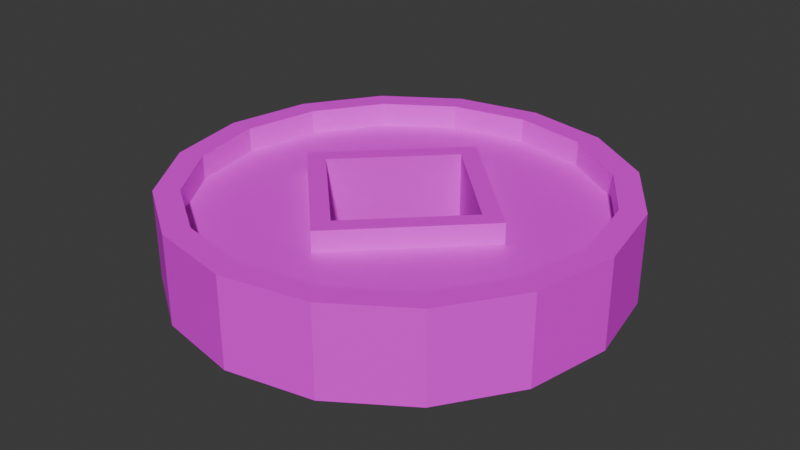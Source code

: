 # Source: props.blend  (saved by Blender 5.1.30; exported with 4.5.12 LTS)
import bpy
from mathutils import Matrix  # noqa: F401  (used for matrix-valued properties, if any)

bpy.ops.wm.read_factory_settings(use_empty=True)
scene = bpy.context.scene
scene.name = 'Scene'

# ---- collections
col_collection = bpy.data.collections.new('Collection'); scene.collection.children.link(col_collection)

# ---- images (referenced by path relative to the original .blend; pixels are not part of the script)
import os
ASSET_DIR = os.environ.get("B2B_ASSET_DIR", "")  # directory of the original .blend (textures are referenced by path, not embedded)
HERE = os.path.dirname(os.path.abspath(__file__))  # packed textures are extracted next to this script under _unpacked/

def load_image(name, relpath, width, height, colorspace="sRGB"):
    """Load a texture the original file referenced (path relative to the .blend, or extracted next to this script)."""
    p = next((c for c in (os.path.join(HERE, relpath), os.path.join(ASSET_DIR, relpath)) if relpath and os.path.exists(c)), "")
    if p:
        img = bpy.data.images.load(p, check_existing=True)
        img.name = name
    else:  # same state as the original file: an image datablock whose file is absent (Cycles renders it pink)
        img = bpy.data.images.new(name, width, height)
        img.source = "FILE"
        img.filepath = "//" + (relpath or name)
    img.colorspace_settings.name = colorspace
    return img
img_pineapple_32_3x_png = load_image('pineapple-32-3x.png', 'pineapple-32-3x.png', 1024, 1024, 'sRGB')

# ---- materials (node trees are filled in below, after node groups)
mat_material = bpy.data.materials.new('Material')
mat_material.alpha_threshold = 0.0
mat_material.use_backface_culling_lightprobe_volume = False
mat_material.roughness = 0.5
mat_material.line_color = (0.0, 0.0, 0.0, 1.0)

# ---- material node trees
mat_material.use_nodes = True; mat_material.node_tree.nodes.clear()
_N = mat_material.node_tree.nodes; _L = mat_material.node_tree.links
n0 = _N.new('ShaderNodeOutputMaterial'); n0.name = 'Material Output'; n0.location = (200, 100)
n1 = _N.new('ShaderNodeBsdfPrincipled'); n1.name = 'Principled BSDF'; n1.location = (-200, 100)
n2 = _N.new('ShaderNodeTexImage'); n2.name = 'Image Texture'; n2.location = (-660, 118)
n2.image = img_pineapple_32_3x_png
_L.new(n1.outputs[0], n0.inputs[0])
_L.new(n2.outputs[0], n1.inputs[0])
n0.is_active_output = True

# ---- world
world_world = bpy.data.worlds.new('World'); scene.world = world_world
world_world.use_nodes = True; world_world.node_tree.nodes.clear()
_N = world_world.node_tree.nodes; _L = world_world.node_tree.links
n0 = _N.new('ShaderNodeOutputWorld'); n0.name = 'World Output'; n0.location = (200, 100)
n1 = _N.new('ShaderNodeBackground'); n1.name = 'Background'; n1.location = (-200, 100)
n1.inputs[0].default_value = (0.05088, 0.05088, 0.05088, 1.0)
_L.new(n1.outputs[0], n0.inputs[0])
n0.is_active_output = True
world_world.color = (0.05088, 0.05088, 0.05088)
world_world.sun_shadow_jitter_overblur = 0.0

# ---- meshes
me_cylinder = bpy.data.meshes.new('Cylinder')
me_cylinder.from_pydata([(0.0, 0.4448, 0.1), (0.1702, 0.4109, 0.1), (0.3145, 0.3145, 0.1), (0.4109, 0.1702, 0.1), (0.4448, 0.0, 0.1), (0.1913, 0.4619, 0.1), (0.0, 0.5, 0.1), (0.3536, 0.3536, 0.1), (0.4619, 0.1913, 0.1), (0.5, 0.0, 0.1), (0.0, 0.2645, 0.04478), (0.2645, 0.0, 0.04478), (0.1702, 0.4109, 0.04478), (0.0, 0.4448, 0.04478), (0.3145, 0.3145, 0.04478), (0.4109, 0.1702, 0.04478), (0.4448, 0.0, 0.04478), (0.0, -0.4448, 0.1), (0.1702, -0.4109, 0.1), (0.3145, -0.3145, 0.1), (0.4109, -0.1702, 0.1), (0.1913, -0.4619, 0.1), (0.0, -0.5, 0.1), (0.3536, -0.3536, 0.1), (0.4619, -0.1913, 0.1), (0.0, -0.2645, 0.04478), (0.1702, -0.4109, 0.04478), (0.0, -0.4448, 0.04478), (0.3145, -0.3145, 0.04478), (0.4109, -0.1702, 0.04478), (-0.1702, 0.4109, 0.1), (-0.3145, 0.3145, 0.1), (-0.4109, 0.1702, 0.1), (-0.4448, 0.0, 0.1), (-0.1913, 0.4619, 0.1), (-0.3536, 0.3536, 0.1), (-0.4619, 0.1913, 0.1), (-0.5, 0.0, 0.1), (-0.2645, 0.0, 0.04478), (-0.1702, 0.4109, 0.04478), (-0.3145, 0.3145, 0.04478), (-0.4109, 0.1702, 0.04478), (-0.4448, 0.0, 0.04478), (-0.1702, -0.4109, 0.1), (-0.3145, -0.3145, 0.1), (-0.4109, -0.1702, 0.1), (-0.1913, -0.4619, 0.1), (-0.3536, -0.3536, 0.1), (-0.4619, -0.1913, 0.1), (-0.1702, -0.4109, 0.04478), (-0.3145, -0.3145, 0.04478), (-0.4109, -0.1702, 0.04478), (0.0, 0.2645, 0.09121), (0.2645, 0.0, 0.09121), (0.0, -0.2645, 0.09121), (-0.2645, 0.0, 0.09121), (0.0, 0.2081, 0.09121), (0.2081, 0.0, 0.09121), (0.0, -0.2081, 0.09121), (-0.2081, 0.0, 0.09121), (0.0, 0.5, 0.0), (0.1913, 0.4619, 0.0), (0.3536, 0.3536, 0.0), (0.4619, 0.1913, 0.0), (0.5, 0.0, 0.0), (0.0, -0.5, 0.0), (0.1913, -0.4619, 0.0), (0.3536, -0.3536, 0.0), (0.4619, -0.1913, 0.0), (-0.1913, 0.4619, 0.0), (-0.3536, 0.3536, 0.0), (-0.4619, 0.1913, 0.0), (-0.5, 0.0, 0.0), (-0.1913, -0.4619, 0.0), (-0.3536, -0.3536, 0.0), (-0.4619, -0.1913, 0.0), (0.0, 0.2081, 0.0), (-0.2081, 0.0, 0.0), (0.2081, 0.0, 0.0), (0.0, -0.2081, 0.0), (0.0, 0.4448, -0.1), (0.1702, 0.4109, -0.1), (0.3145, 0.3145, -0.1), (0.4109, 0.1702, -0.1), (0.4448, 0.0, -0.1), (0.1913, 0.4619, -0.1), (0.0, 0.5, -0.1), (0.3536, 0.3536, -0.1), (0.4619, 0.1913, -0.1), (0.5, 0.0, -0.1), (0.0, 0.2645, -0.04478), (0.2645, 0.0, -0.04478), (0.1702, 0.4109, -0.04478), (0.0, 0.4448, -0.04478), (0.3145, 0.3145, -0.04478), (0.4109, 0.1702, -0.04478), (0.4448, 0.0, -0.04478), (0.0, -0.4448, -0.1), (0.1702, -0.4109, -0.1), (0.3145, -0.3145, -0.1), (0.4109, -0.1702, -0.1), (0.1913, -0.4619, -0.1), (0.0, -0.5, -0.1), (0.3536, -0.3536, -0.1), (0.4619, -0.1913, -0.1), (0.0, -0.2645, -0.04478), (0.1702, -0.4109, -0.04478), (0.0, -0.4448, -0.04478), (0.3145, -0.3145, -0.04478), (0.4109, -0.1702, -0.04478), (-0.1702, 0.4109, -0.1), (-0.3145, 0.3145, -0.1), (-0.4109, 0.1702, -0.1), (-0.4448, 0.0, -0.1), (-0.1913, 0.4619, -0.1), (-0.3536, 0.3536, -0.1), (-0.4619, 0.1913, -0.1), (-0.5, 0.0, -0.1), (-0.2645, 0.0, -0.04478), (-0.1702, 0.4109, -0.04478), (-0.3145, 0.3145, -0.04478), (-0.4109, 0.1702, -0.04478), (-0.4448, 0.0, -0.04478), (-0.1702, -0.4109, -0.1), (-0.3145, -0.3145, -0.1), (-0.4109, -0.1702, -0.1), (-0.1913, -0.4619, -0.1), (-0.3536, -0.3536, -0.1), (-0.4619, -0.1913, -0.1), (-0.1702, -0.4109, -0.04478), (-0.3145, -0.3145, -0.04478), (-0.4109, -0.1702, -0.04478), (0.0, 0.2645, -0.09121), (0.2645, 0.0, -0.09121), (0.0, -0.2645, -0.09121), (-0.2645, 0.0, -0.09121), (0.0, 0.2081, -0.09121), (0.2081, 0.0, -0.09121), (0.0, -0.2081, -0.09121), (-0.2081, 0.0, -0.09121)], [], [(60, 6, 5, 61), (61, 5, 7, 62), (62, 7, 8, 63), (63, 8, 9, 64), (0, 1, 5, 6), (1, 2, 7, 5), (2, 3, 8, 7), (3, 4, 9, 8), (1, 0, 13, 12), (2, 1, 12, 14), (3, 2, 14, 15), (4, 3, 15, 16), (10, 12, 13), (10, 14, 12), (10, 11, 15, 14), (11, 16, 15), (65, 66, 21, 22), (66, 67, 23, 21), (67, 68, 24, 23), (68, 64, 9, 24), (17, 22, 21, 18), (18, 21, 23, 19), (19, 23, 24, 20), (20, 24, 9, 4), (18, 26, 27, 17), (19, 28, 26, 18), (20, 29, 28, 19), (4, 16, 29, 20), (25, 27, 26), (25, 26, 28), (25, 28, 29, 11), (11, 29, 16), (60, 69, 34, 6), (69, 70, 35, 34), (70, 71, 36, 35), (71, 72, 37, 36), (0, 6, 34, 30), (30, 34, 35, 31), (31, 35, 36, 32), (32, 36, 37, 33), (30, 39, 13, 0), (31, 40, 39, 30), (32, 41, 40, 31), (33, 42, 41, 32), (10, 13, 39), (10, 39, 40), (10, 40, 41, 38), (38, 41, 42), (65, 22, 46, 73), (73, 46, 47, 74), (74, 47, 48, 75), (75, 48, 37, 72), (17, 43, 46, 22), (43, 44, 47, 46), (44, 45, 48, 47), (45, 33, 37, 48), (43, 17, 27, 49), (44, 43, 49, 50), (45, 44, 50, 51), (33, 45, 51, 42), (25, 49, 27), (25, 50, 49), (25, 38, 51, 50), (38, 42, 51), (10, 38, 55, 52), (11, 10, 52, 53), (38, 25, 54, 55), (25, 11, 53, 54), (55, 54, 58, 59), (54, 53, 57, 58), (52, 55, 59, 56), (53, 52, 56, 57), (58, 57, 78, 79), (59, 58, 79, 77), (56, 59, 77, 76), (57, 56, 76, 78), (60, 61, 85, 86), (61, 62, 87, 85), (62, 63, 88, 87), (63, 64, 89, 88), (80, 86, 85, 81), (81, 85, 87, 82), (82, 87, 88, 83), (83, 88, 89, 84), (81, 92, 93, 80), (82, 94, 92, 81), (83, 95, 94, 82), (84, 96, 95, 83), (90, 93, 92), (90, 92, 94), (90, 94, 95, 91), (91, 95, 96), (65, 102, 101, 66), (66, 101, 103, 67), (67, 103, 104, 68), (68, 104, 89, 64), (97, 98, 101, 102), (98, 99, 103, 101), (99, 100, 104, 103), (100, 84, 89, 104), (98, 97, 107, 106), (99, 98, 106, 108), (100, 99, 108, 109), (84, 100, 109, 96), (105, 106, 107), (105, 108, 106), (105, 91, 109, 108), (91, 96, 109), (60, 86, 114, 69), (69, 114, 115, 70), (70, 115, 116, 71), (71, 116, 117, 72), (80, 110, 114, 86), (110, 111, 115, 114), (111, 112, 116, 115), (112, 113, 117, 116), (110, 80, 93, 119), (111, 110, 119, 120), (112, 111, 120, 121), (113, 112, 121, 122), (90, 119, 93), (90, 120, 119), (90, 118, 121, 120), (118, 122, 121), (65, 73, 126, 102), (73, 74, 127, 126), (74, 75, 128, 127), (75, 72, 117, 128), (97, 102, 126, 123), (123, 126, 127, 124), (124, 127, 128, 125), (125, 128, 117, 113), (123, 129, 107, 97), (124, 130, 129, 123), (125, 131, 130, 124), (113, 122, 131, 125), (105, 107, 129), (105, 129, 130), (105, 130, 131, 118), (118, 131, 122), (90, 132, 135, 118), (91, 133, 132, 90), (118, 135, 134, 105), (105, 134, 133, 91), (135, 139, 138, 134), (134, 138, 137, 133), (132, 136, 139, 135), (133, 137, 136, 132), (138, 79, 78, 137), (139, 77, 79, 138), (136, 76, 77, 139), (137, 78, 76, 136)])
_uv = me_cylinder.uv_layers.new(name='UVMap')
_uv.uv.foreach_set('vector', [0.4589, 0.4879, 0.4589, 0.4929, 0.4588, 0.4928, 0.4588, 0.4875, 0.4588, 0.4875, 0.4588, 0.4928, 0.4577, 0.4928, 0.4577, 0.487, 0.4577, 0.487, 0.4577, 0.4928, 0.4555, 0.4927, 0.4555, 0.4867, 0.4555, 0.4867, 0.4555, 0.4927, 0.4527, 0.4927, 0.4527, 0.4866, 0.4582, 0.4929, 0.4581, 0.4929, 0.4588, 0.4928, 0.4589, 0.4929, 0.4581, 0.4929, 0.4571, 0.4928, 0.4577, 0.4928, 0.4588, 0.4928, 0.4571, 0.4928, 0.4551, 0.4927, 0.4555, 0.4927, 0.4577, 0.4928, 0.4551, 0.4927, 0.4527, 0.4927, 0.4527, 0.4927, 0.4555, 0.4927, 0.4581, 0.4929, 0.4582, 0.4929, 0.4582, 0.4929, 0.4581, 0.4929, 0.4571, 0.4928, 0.4581, 0.4929, 0.4581, 0.4929, 0.4571, 0.4928, 0.4551, 0.4927, 0.4571, 0.4928, 0.4571, 0.4928, 0.4551, 0.4927, 0.4527, 0.4927, 0.4551, 0.4927, 0.4551, 0.4927, 0.4527, 0.4927, 0.456, 0.4929, 0.4581, 0.4929, 0.4582, 0.4929, 0.456, 0.4929, 0.4571, 0.4928, 0.4581, 0.4929, 0.456, 0.4929, 0.4526, 0.4928, 0.4551, 0.4927, 0.4571, 0.4928, 0.4526, 0.4928, 0.4527, 0.4927, 0.4551, 0.4927, 0.4589, 0.4879, 0.4588, 0.4875, 0.4588, 0.4928, 0.4589, 0.4929, 0.4588, 0.4875, 0.4577, 0.487, 0.4577, 0.4928, 0.4588, 0.4928, 0.4577, 0.487, 0.4555, 0.4867, 0.4555, 0.4927, 0.4577, 0.4928, 0.4555, 0.4867, 0.4527, 0.4866, 0.4527, 0.4927, 0.4555, 0.4927, 0.4582, 0.4929, 0.4589, 0.4929, 0.4588, 0.4928, 0.4581, 0.4929, 0.4581, 0.4929, 0.4588, 0.4928, 0.4577, 0.4928, 0.4571, 0.4928, 0.4571, 0.4928, 0.4577, 0.4928, 0.4555, 0.4927, 0.4551, 0.4927, 0.4551, 0.4927, 0.4555, 0.4927, 0.4527, 0.4927, 0.4527, 0.4927, 0.4581, 0.4929, 0.4581, 0.4929, 0.4582, 0.4929, 0.4582, 0.4929, 0.4571, 0.4928, 0.4571, 0.4928, 0.4581, 0.4929, 0.4581, 0.4929, 0.4551, 0.4927, 0.4551, 0.4927, 0.4571, 0.4928, 0.4571, 0.4928, 0.4527, 0.4927, 0.4527, 0.4927, 0.4551, 0.4927, 0.4551, 0.4927, 0.456, 0.4929, 0.4582, 0.4929, 0.4581, 0.4929, 0.456, 0.4929, 0.4581, 0.4929, 0.4571, 0.4928, 0.456, 0.4929, 0.4571, 0.4928, 0.4551, 0.4927, 0.4526, 0.4928, 0.4526, 0.4928, 0.4551, 0.4927, 0.4527, 0.4927, 0.4589, 0.4879, 0.4588, 0.4875, 0.4588, 0.4928, 0.4589, 0.4929, 0.4588, 0.4875, 0.4577, 0.487, 0.4577, 0.4928, 0.4588, 0.4928, 0.4577, 0.487, 0.4555, 0.4867, 0.4555, 0.4927, 0.4577, 0.4928, 0.4555, 0.4867, 0.4527, 0.4866, 0.4527, 0.4927, 0.4555, 0.4927, 0.4582, 0.4929, 0.4589, 0.4929, 0.4588, 0.4928, 0.4581, 0.4929, 0.4581, 0.4929, 0.4588, 0.4928, 0.4577, 0.4928, 0.4571, 0.4928, 0.4571, 0.4928, 0.4577, 0.4928, 0.4555, 0.4927, 0.4551, 0.4927, 0.4551, 0.4927, 0.4555, 0.4927, 0.4527, 0.4927, 0.4527, 0.4927, 0.4581, 0.4929, 0.4581, 0.4929, 0.4582, 0.4929, 0.4582, 0.4929, 0.4571, 0.4928, 0.4571, 0.4928, 0.4581, 0.4929, 0.4581, 0.4929, 0.4551, 0.4927, 0.4551, 0.4927, 0.4571, 0.4928, 0.4571, 0.4928, 0.4527, 0.4927, 0.4527, 0.4927, 0.4551, 0.4927, 0.4551, 0.4927, 0.456, 0.4929, 0.4582, 0.4929, 0.4581, 0.4929, 0.456, 0.4929, 0.4581, 0.4929, 0.4571, 0.4928, 0.456, 0.4929, 0.4571, 0.4928, 0.4551, 0.4927, 0.4526, 0.4928, 0.4526, 0.4928, 0.4551, 0.4927, 0.4527, 0.4927, 0.4589, 0.4879, 0.4589, 0.4929, 0.4588, 0.4928, 0.4588, 0.4875, 0.4588, 0.4875, 0.4588, 0.4928, 0.4577, 0.4928, 0.4577, 0.487, 0.4577, 0.487, 0.4577, 0.4928, 0.4555, 0.4927, 0.4555, 0.4867, 0.4555, 0.4867, 0.4555, 0.4927, 0.4527, 0.4927, 0.4527, 0.4866, 0.4582, 0.4929, 0.4581, 0.4929, 0.4588, 0.4928, 0.4589, 0.4929, 0.4581, 0.4929, 0.4571, 0.4928, 0.4577, 0.4928, 0.4588, 0.4928, 0.4571, 0.4928, 0.4551, 0.4927, 0.4555, 0.4927, 0.4577, 0.4928, 0.4551, 0.4927, 0.4527, 0.4927, 0.4527, 0.4927, 0.4555, 0.4927, 0.4581, 0.4929, 0.4582, 0.4929, 0.4582, 0.4929, 0.4581, 0.4929, 0.4571, 0.4928, 0.4581, 0.4929, 0.4581, 0.4929, 0.4571, 0.4928, 0.4551, 0.4927, 0.4571, 0.4928, 0.4571, 0.4928, 0.4551, 0.4927, 0.4527, 0.4927, 0.4551, 0.4927, 0.4551, 0.4927, 0.4527, 0.4927, 0.456, 0.4929, 0.4581, 0.4929, 0.4582, 0.4929, 0.456, 0.4929, 0.4571, 0.4928, 0.4581, 0.4929, 0.456, 0.4929, 0.4526, 0.4928, 0.4551, 0.4927, 0.4571, 0.4928, 0.4526, 0.4928, 0.4527, 0.4927, 0.4551, 0.4927, 0.456, 0.4929, 0.4526, 0.4928, 0.4526, 0.4928, 0.456, 0.4929, 0.4526, 0.4928, 0.456, 0.4929, 0.456, 0.4929, 0.4526, 0.4928, 0.4526, 0.4928, 0.456, 0.4929, 0.456, 0.4929, 0.4526, 0.4928, 0.456, 0.4929, 0.4526, 0.4928, 0.4526, 0.4928, 0.456, 0.4929, 0.4526, 0.4928, 0.456, 0.4929, 0.456, 0.4929, 0.4526, 0.4928, 0.456, 0.4929, 0.4526, 0.4928, 0.4526, 0.4928, 0.456, 0.4929, 0.456, 0.4929, 0.4526, 0.4928, 0.4526, 0.4928, 0.456, 0.4929, 0.4526, 0.4928, 0.456, 0.4929, 0.456, 0.4929, 0.4526, 0.4928, 0.456, 0.4929, 0.4526, 0.4928, 0.4526, 0.4928, 0.456, 0.4929, 0.4526, 0.4928, 0.456, 0.4929, 0.456, 0.4929, 0.4526, 0.4928, 0.456, 0.4929, 0.4526, 0.4928, 0.4526, 0.4928, 0.456, 0.4929, 0.4526, 0.4928, 0.456, 0.4929, 0.456, 0.4929, 0.4526, 0.4928, 0.4589, 0.4879, 0.4588, 0.4875, 0.4588, 0.4928, 0.4589, 0.4929, 0.4588, 0.4875, 0.4577, 0.487, 0.4577, 0.4928, 0.4588, 0.4928, 0.4577, 0.487, 0.4555, 0.4867, 0.4555, 0.4927, 0.4577, 0.4928, 0.4555, 0.4867, 0.4527, 0.4866, 0.4527, 0.4927, 0.4555, 0.4927, 0.4582, 0.4929, 0.4589, 0.4929, 0.4588, 0.4928, 0.4581, 0.4929, 0.4581, 0.4929, 0.4588, 0.4928, 0.4577, 0.4928, 0.4571, 0.4928, 0.4571, 0.4928, 0.4577, 0.4928, 0.4555, 0.4927, 0.4551, 0.4927, 0.4551, 0.4927, 0.4555, 0.4927, 0.4527, 0.4927, 0.4527, 0.4927, 0.4581, 0.4929, 0.4581, 0.4929, 0.4582, 0.4929, 0.4582, 0.4929, 0.4571, 0.4928, 0.4571, 0.4928, 0.4581, 0.4929, 0.4581, 0.4929, 0.4551, 0.4927, 0.4551, 0.4927, 0.4571, 0.4928, 0.4571, 0.4928, 0.4527, 0.4927, 0.4527, 0.4927, 0.4551, 0.4927, 0.4551, 0.4927, 0.456, 0.4929, 0.4582, 0.4929, 0.4581, 0.4929, 0.456, 0.4929, 0.4581, 0.4929, 0.4571, 0.4928, 0.456, 0.4929, 0.4571, 0.4928, 0.4551, 0.4927, 0.4526, 0.4928, 0.4526, 0.4928, 0.4551, 0.4927, 0.4527, 0.4927, 0.4589, 0.4879, 0.4589, 0.4929, 0.4588, 0.4928, 0.4588, 0.4875, 0.4588, 0.4875, 0.4588, 0.4928, 0.4577, 0.4928, 0.4577, 0.487, 0.4577, 0.487, 0.4577, 0.4928, 0.4555, 0.4927, 0.4555, 0.4867, 0.4555, 0.4867, 0.4555, 0.4927, 0.4527, 0.4927, 0.4527, 0.4866, 0.4582, 0.4929, 0.4581, 0.4929, 0.4588, 0.4928, 0.4589, 0.4929, 0.4581, 0.4929, 0.4571, 0.4928, 0.4577, 0.4928, 0.4588, 0.4928, 0.4571, 0.4928, 0.4551, 0.4927, 0.4555, 0.4927, 0.4577, 0.4928, 0.4551, 0.4927, 0.4527, 0.4927, 0.4527, 0.4927, 0.4555, 0.4927, 0.4581, 0.4929, 0.4582, 0.4929, 0.4582, 0.4929, 0.4581, 0.4929, 0.4571, 0.4928, 0.4581, 0.4929, 0.4581, 0.4929, 0.4571, 0.4928, 0.4551, 0.4927, 0.4571, 0.4928, 0.4571, 0.4928, 0.4551, 0.4927, 0.4527, 0.4927, 0.4551, 0.4927, 0.4551, 0.4927, 0.4527, 0.4927, 0.456, 0.4929, 0.4581, 0.4929, 0.4582, 0.4929, 0.456, 0.4929, 0.4571, 0.4928, 0.4581, 0.4929, 0.456, 0.4929, 0.4526, 0.4928, 0.4551, 0.4927, 0.4571, 0.4928, 0.4526, 0.4928, 0.4527, 0.4927, 0.4551, 0.4927, 0.4589, 0.4879, 0.4589, 0.4929, 0.4588, 0.4928, 0.4588, 0.4875, 0.4588, 0.4875, 0.4588, 0.4928, 0.4577, 0.4928, 0.4577, 0.487, 0.4577, 0.487, 0.4577, 0.4928, 0.4555, 0.4927, 0.4555, 0.4867, 0.4555, 0.4867, 0.4555, 0.4927, 0.4527, 0.4927, 0.4527, 0.4866, 0.4582, 0.4929, 0.4581, 0.4929, 0.4588, 0.4928, 0.4589, 0.4929, 0.4581, 0.4929, 0.4571, 0.4928, 0.4577, 0.4928, 0.4588, 0.4928, 0.4571, 0.4928, 0.4551, 0.4927, 0.4555, 0.4927, 0.4577, 0.4928, 0.4551, 0.4927, 0.4527, 0.4927, 0.4527, 0.4927, 0.4555, 0.4927, 0.4581, 0.4929, 0.4582, 0.4929, 0.4582, 0.4929, 0.4581, 0.4929, 0.4571, 0.4928, 0.4581, 0.4929, 0.4581, 0.4929, 0.4571, 0.4928, 0.4551, 0.4927, 0.4571, 0.4928, 0.4571, 0.4928, 0.4551, 0.4927, 0.4527, 0.4927, 0.4551, 0.4927, 0.4551, 0.4927, 0.4527, 0.4927, 0.456, 0.4929, 0.4581, 0.4929, 0.4582, 0.4929, 0.456, 0.4929, 0.4571, 0.4928, 0.4581, 0.4929, 0.456, 0.4929, 0.4526, 0.4928, 0.4551, 0.4927, 0.4571, 0.4928, 0.4526, 0.4928, 0.4527, 0.4927, 0.4551, 0.4927, 0.4589, 0.4879, 0.4588, 0.4875, 0.4588, 0.4928, 0.4589, 0.4929, 0.4588, 0.4875, 0.4577, 0.487, 0.4577, 0.4928, 0.4588, 0.4928, 0.4577, 0.487, 0.4555, 0.4867, 0.4555, 0.4927, 0.4577, 0.4928, 0.4555, 0.4867, 0.4527, 0.4866, 0.4527, 0.4927, 0.4555, 0.4927, 0.4582, 0.4929, 0.4589, 0.4929, 0.4588, 0.4928, 0.4581, 0.4929, 0.4581, 0.4929, 0.4588, 0.4928, 0.4577, 0.4928, 0.4571, 0.4928, 0.4571, 0.4928, 0.4577, 0.4928, 0.4555, 0.4927, 0.4551, 0.4927, 0.4551, 0.4927, 0.4555, 0.4927, 0.4527, 0.4927, 0.4527, 0.4927, 0.4581, 0.4929, 0.4581, 0.4929, 0.4582, 0.4929, 0.4582, 0.4929, 0.4571, 0.4928, 0.4571, 0.4928, 0.4581, 0.4929, 0.4581, 0.4929, 0.4551, 0.4927, 0.4551, 0.4927, 0.4571, 0.4928, 0.4571, 0.4928, 0.4527, 0.4927, 0.4527, 0.4927, 0.4551, 0.4927, 0.4551, 0.4927, 0.456, 0.4929, 0.4582, 0.4929, 0.4581, 0.4929, 0.456, 0.4929, 0.4581, 0.4929, 0.4571, 0.4928, 0.456, 0.4929, 0.4571, 0.4928, 0.4551, 0.4927, 0.4526, 0.4928, 0.4526, 0.4928, 0.4551, 0.4927, 0.4527, 0.4927, 0.456, 0.4929, 0.456, 0.4929, 0.4526, 0.4928, 0.4526, 0.4928, 0.4526, 0.4928, 0.4526, 0.4928, 0.456, 0.4929, 0.456, 0.4929, 0.4526, 0.4928, 0.4526, 0.4928, 0.456, 0.4929, 0.456, 0.4929, 0.456, 0.4929, 0.456, 0.4929, 0.4526, 0.4928, 0.4526, 0.4928, 0.4526, 0.4928, 0.4526, 0.4928, 0.456, 0.4929, 0.456, 0.4929, 0.456, 0.4929, 0.456, 0.4929, 0.4526, 0.4928, 0.4526, 0.4928, 0.456, 0.4929, 0.456, 0.4929, 0.4526, 0.4928, 0.4526, 0.4928, 0.4526, 0.4928, 0.4526, 0.4928, 0.456, 0.4929, 0.456, 0.4929, 0.456, 0.4929, 0.456, 0.4929, 0.4526, 0.4928, 0.4526, 0.4928, 0.4526, 0.4928, 0.4526, 0.4928, 0.456, 0.4929, 0.456, 0.4929, 0.456, 0.4929, 0.456, 0.4929, 0.4526, 0.4928, 0.4526, 0.4928, 0.4526, 0.4928, 0.4526, 0.4928, 0.456, 0.4929, 0.456, 0.4929])
me_cylinder.materials.append(mat_material)
me_cylinder.update()

# ---- objects
ob_coin_a = bpy.data.objects.new('coin_a', me_cylinder)

# ---- transforms, parenting, visibility, modifiers, constraints
ob_coin_a.location = (0.0, 0.0, 0.0)

# ---- collection membership
col_collection.objects.link(ob_coin_a)

# ---- scene / render settings (as saved in the file)
scene.frame_start = 1; scene.frame_end = 250; scene.frame_set(1)
scene.render.engine = 'BLENDER_EEVEE_NEXT'
scene.render.bake_bias = 0.0
scene.render.bake_samples = 0
scene.cycles.sampling_pattern = 'TABULATED_SOBOL'
scene.eevee.use_volume_custom_range = False
bpy.context.view_layer.update()

# ---- added for rendering (the .blend has no active camera and no usable light): camera, sun
cam_auto = bpy.data.cameras.new('AutoCamera')
cam_auto.lens = 50.0
cam_auto.sensor_width = 36.0
cam_auto.clip_end = 1000.0
ob_auto_camera = bpy.data.objects.new('AutoCamera', cam_auto)
scene.collection.objects.link(ob_auto_camera)
ob_auto_camera.location = (1.32149, -1.58578, 1.05719)
ob_auto_camera.rotation_euler = (1.09748, -7.21219e-08, 0.694738)
scene.camera = ob_auto_camera
light_auto_sun = bpy.data.lights.new('AutoSun', 'SUN')
light_auto_sun.energy = 3.0
light_auto_sun.angle = 0.0523599
ob_auto_sun = bpy.data.objects.new('AutoSun', light_auto_sun)
scene.collection.objects.link(ob_auto_sun)
ob_auto_sun.rotation_euler = (0.872665, 0.174533, 0.523599)
bpy.context.view_layer.update()
